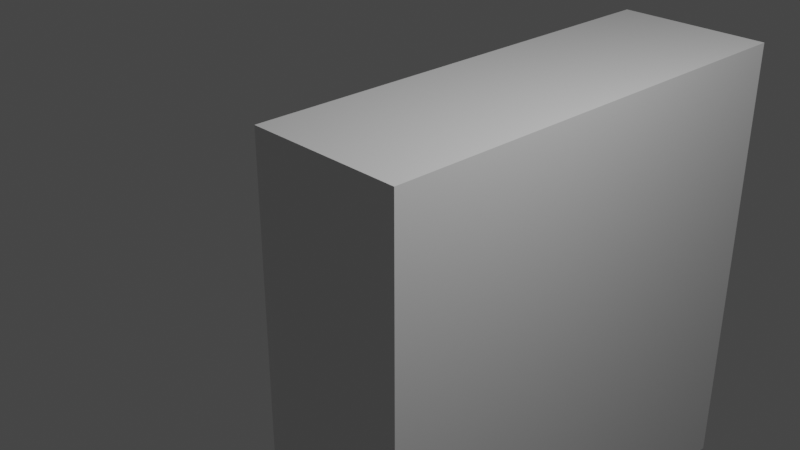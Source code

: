 # Source: Block.blend  (saved by Blender 3.5.10; exported with 4.5.12 LTS)
import bpy
from mathutils import Matrix  # noqa: F401  (used for matrix-valued properties, if any)

bpy.ops.wm.read_factory_settings(use_empty=True)
scene = bpy.context.scene
scene.name = 'Scene'

# ---- collections
col_collection = bpy.data.collections.new('Collection'); scene.collection.children.link(col_collection)

# ---- materials (node trees are filled in below, after node groups)
mat_material = bpy.data.materials.new('Material')
mat_material.alpha_threshold = 0.0
mat_material.use_transparent_shadow = False
mat_material.roughness = 0.5
mat_material.line_color = (0.0, 0.0, 0.0, 1.0)

# ---- material node trees
mat_material.use_nodes = True; mat_material.node_tree.nodes.clear()
_N = mat_material.node_tree.nodes; _L = mat_material.node_tree.links
n0 = _N.new('ShaderNodeOutputMaterial'); n0.name = 'Material Output'; n0.location = (300, 300)
n1 = _N.new('ShaderNodeBsdfPrincipled'); n1.name = 'Principled BSDF'; n1.location = (10, 300)
n1.distribution = 'GGX'
n1.subsurface_method = 'RANDOM_WALK_SKIN'
n1.inputs[3].default_value = 1.45
n1.inputs[27].default_value = (0.0, 0.0, 0.0, 1.0)
n1.inputs[28].default_value = 1.0
_L.new(n1.outputs[0], n0.inputs[0])
n0.is_active_output = True

# ---- world
world_world = bpy.data.worlds.new('World'); scene.world = world_world
world_world.use_nodes = True; world_world.node_tree.nodes.clear()
_N = world_world.node_tree.nodes; _L = world_world.node_tree.links
n0 = _N.new('ShaderNodeOutputWorld'); n0.name = 'World Output'; n0.location = (300, 300)
n1 = _N.new('ShaderNodeBackground'); n1.name = 'Background'; n1.location = (10, 300)
n1.inputs[0].default_value = (0.05088, 0.05088, 0.05088, 1.0)
_L.new(n1.outputs[0], n0.inputs[0])
n0.is_active_output = True
world_world.color = (0.05088, 0.05088, 0.05088)
world_world.use_sun_shadow = False
world_world.sun_shadow_jitter_overblur = 0.0

# ---- cameras
cam_camera = bpy.data.cameras.new('Camera')
cam_camera.clip_end = 100.0
cam_camera.ortho_scale = 7.314

# ---- lights
light_light = bpy.data.lights.new('Light', 'POINT')
light_light.transmission_factor = 0.0
light_light.energy = 1000.0
light_light.shadow_soft_size = 0.1
light_light.shadow_maximum_resolution = 0.006
light_light.use_absolute_resolution = True

# ---- meshes
me_cube = bpy.data.meshes.new('Cube')
me_cube.from_pydata([(1.0, 1.0, 1.0), (1.0, 1.0, -1.0), (1.0, -1.0, 1.0), (1.0, -1.0, -1.0), (-1.0, 1.0, 1.0), (-1.0, 1.0, -1.0), (-1.0, -1.0, 1.0), (-1.0, -1.0, -1.0), (1.0, 3.042, 1.0), (1.0, 3.042, -1.0), (-1.0, 3.042, 1.0), (-1.0, 3.042, -1.0), (1.0, 1.0, -3.0), (1.0, -1.0, -3.0), (-1.0, 1.0, -3.0), (-1.0, -1.0, -3.0), (1.0, 3.042, -3.0), (-1.0, 3.042, -3.0), (1.0, 5.042, 1.0), (1.0, 5.042, -1.0), (-1.0, 5.042, 1.0), (-1.0, 5.042, -1.0), (1.0, 5.042, -3.0), (-1.0, 5.042, -3.0), (1.0, 1.0, -5.0), (1.0, -1.0, -5.0), (-1.0, 1.0, -5.0), (-1.0, -1.0, -5.0), (1.0, 3.042, -5.0), (-1.0, 3.042, -5.0), (1.0, 5.042, -5.0), (-1.0, 5.042, -5.0)], [], [(0, 4, 6, 2), (3, 2, 6, 7), (7, 6, 4, 5), (10, 8, 18, 20), (1, 0, 2, 3), (0, 1, 9, 8), (17, 11, 21, 23), (5, 4, 10, 11), (9, 1, 12, 16), (4, 0, 8, 10), (14, 17, 29, 26), (17, 23, 31, 29), (5, 11, 17, 14), (3, 7, 15, 13), (7, 5, 14, 15), (1, 3, 13, 12), (21, 19, 22, 23), (21, 20, 18, 19), (8, 9, 19, 18), (22, 16, 28, 30), (9, 16, 22, 19), (11, 10, 20, 21), (26, 24, 25, 27), (24, 26, 29, 28), (28, 29, 31, 30), (13, 15, 27, 25), (15, 14, 26, 27), (23, 22, 30, 31), (16, 12, 24, 28), (12, 13, 25, 24)])
_uv = me_cube.uv_layers.new(name='UVMap')
_uv.uv.foreach_set('vector', [0.625, 0.5, 0.875, 0.5, 0.875, 0.75, 0.625, 0.75, 0.375, 0.75, 0.625, 0.75, 0.625, 1.0, 0.375, 1.0, 0.375, 0.0, 0.625, 0.0, 0.625, 0.25, 0.375, 0.25, 0.875, 0.5, 0.625, 0.5, 0.625, 0.5, 0.875, 0.5, 0.375, 0.5, 0.625, 0.5, 0.625, 0.75, 0.375, 0.75, 0.625, 0.5, 0.375, 0.5, 0.375, 0.5, 0.625, 0.5, 0.375, 0.25, 0.375, 0.25, 0.375, 0.25, 0.375, 0.25, 0.375, 0.25, 0.625, 0.25, 0.625, 0.25, 0.375, 0.25, 0.375, 0.5, 0.375, 0.5, 0.375, 0.5, 0.375, 0.5, 0.875, 0.5, 0.625, 0.5, 0.625, 0.5, 0.875, 0.5, 0.375, 0.25, 0.375, 0.25, 0.375, 0.25, 0.375, 0.25, 0.375, 0.25, 0.375, 0.25, 0.375, 0.25, 0.375, 0.25, 0.375, 0.25, 0.375, 0.25, 0.375, 0.25, 0.375, 0.25, 0.375, 0.75, 0.375, 1.0, 0.375, 1.0, 0.375, 0.75, 0.375, 0.0, 0.375, 0.25, 0.375, 0.25, 0.375, 0.0, 0.375, 0.5, 0.375, 0.75, 0.375, 0.75, 0.375, 0.5, 0.375, 0.25, 0.375, 0.5, 0.375, 0.5, 0.375, 0.25, 0.375, 0.25, 0.625, 0.25, 0.625, 0.5, 0.375, 0.5, 0.625, 0.5, 0.375, 0.5, 0.375, 0.5, 0.625, 0.5, 0.375, 0.5, 0.375, 0.5, 0.375, 0.5, 0.375, 0.5, 0.375, 0.5, 0.375, 0.5, 0.375, 0.5, 0.375, 0.5, 0.375, 0.25, 0.625, 0.25, 0.625, 0.25, 0.375, 0.25, 0.125, 0.5, 0.375, 0.5, 0.375, 0.75, 0.125, 0.75, 0.375, 0.5, 0.125, 0.5, 0.125, 0.5, 0.375, 0.5, 0.375, 0.5, 0.125, 0.5, 0.125, 0.5, 0.375, 0.5, 0.375, 0.75, 0.375, 1.0, 0.375, 1.0, 0.375, 0.75, 0.375, 0.0, 0.375, 0.25, 0.375, 0.25, 0.375, 0.0, 0.375, 0.25, 0.375, 0.5, 0.375, 0.5, 0.375, 0.25, 0.375, 0.5, 0.375, 0.5, 0.375, 0.5, 0.375, 0.5, 0.375, 0.5, 0.375, 0.75, 0.375, 0.75, 0.375, 0.5])
me_cube.materials.append(mat_material)
me_cube.use_mirror_vertex_groups = False
me_cube.update()

# ---- objects
ob_cube = bpy.data.objects.new('Cube', me_cube)
ob_light = bpy.data.objects.new('Light', light_light)
ob_camera = bpy.data.objects.new('Camera', cam_camera)

# ---- transforms, parenting, visibility, modifiers, constraints
ob_cube.location = (0.0, 0.0, 0.0)
ob_cube.lock_rotations_4d = False
ob_cube.empty_display_type = 'ARROWS'
ob_cube.lineart.crease_threshold = 0.0
ob_light.location = (4.076, 1.005, 5.904)
ob_light.rotation_euler = (0.6503, 0.05522, 1.866)
ob_light.lock_rotations_4d = False
ob_light.empty_display_type = 'ARROWS'
ob_light.color = (0.0, 0.0, 0.0, 0.0)
ob_light.lineart.crease_threshold = 0.0
ob_camera.location = (7.359, -6.926, 4.958)
ob_camera.rotation_euler = (1.109, 0.0, 0.8149)
ob_camera.lock_rotations_4d = False
ob_camera.empty_display_type = 'ARROWS'
ob_camera.color = (0.0, 0.0, 0.0, 0.0)
ob_camera.display_type = 'WIRE'
ob_camera.lineart.crease_threshold = 0.0

# ---- collection membership
col_collection.objects.link(ob_cube)
col_collection.objects.link(ob_light)
col_collection.objects.link(ob_camera)

# ---- scene / render settings (as saved in the file)
scene.camera = ob_camera
scene.frame_start = 1; scene.frame_end = 250; scene.frame_set(1)
scene.render.engine = 'BLENDER_EEVEE_NEXT'
scene.cycles.sampling_pattern = 'TABULATED_SOBOL'
scene.view_settings.view_transform = 'Filmic'
bpy.context.view_layer.update()
